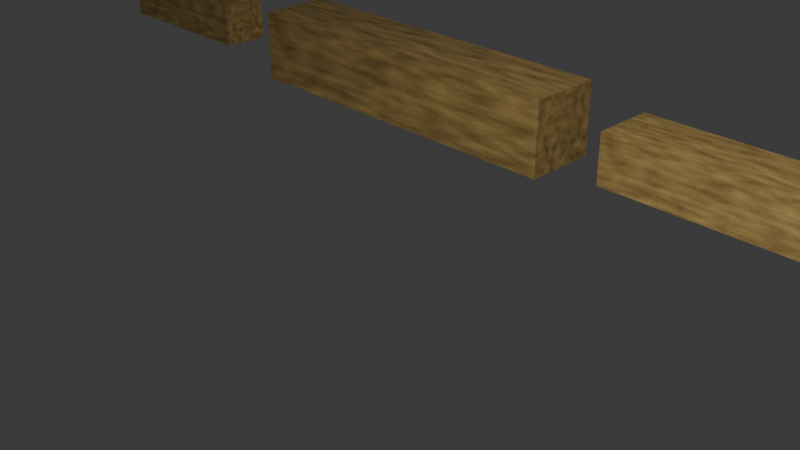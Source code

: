 # Source: task2.blend  (saved by Blender 4.5.90; exported with 4.5.12 LTS)
import bpy
from mathutils import Matrix  # noqa: F401  (used for matrix-valued properties, if any)

bpy.ops.wm.read_factory_settings(use_empty=True)
scene = bpy.context.scene
scene.name = 'Scene'

# ---- collections
col_collection = bpy.data.collections.new('Collection'); scene.collection.children.link(col_collection)

# ---- materials (node trees are filled in below, after node groups)
mat_kayurealistik_009 = bpy.data.materials.new('KayuRealistik.009')
mat_kayurealistik_010 = bpy.data.materials.new('KayuRealistik.010')
mat_kayurealistik_011 = bpy.data.materials.new('KayuRealistik.011')

# ---- material node trees
mat_kayurealistik_009.use_nodes = True; mat_kayurealistik_009.node_tree.nodes.clear()
_N = mat_kayurealistik_009.node_tree.nodes; _L = mat_kayurealistik_009.node_tree.links
n0 = _N.new('ShaderNodeOutputMaterial'); n0.name = 'Material Output'; n0.location = (200, 100)
n1 = _N.new('ShaderNodeBsdfPrincipled'); n1.name = 'Principled BSDF'; n1.location = (-200, 0)
n2 = _N.new('ShaderNodeTexNoise'); n2.name = 'Noise Texture'; n2.location = (-600, 0)
n2.inputs[2].default_value = 8.0
n2.inputs[3].default_value = 5.0
n3 = _N.new('ShaderNodeValToRGB'); n3.name = 'Color Ramp'; n3.location = (-400, 0)
while len(n3.color_ramp.elements) > 1: n3.color_ramp.elements.remove(n3.color_ramp.elements[-1])
n3.color_ramp.elements[0].position = 0.3; n3.color_ramp.elements[0].color = (0.25, 0.15, 0.05, 1.0)
_e = n3.color_ramp.elements.new(0.8); _e.color = (0.65, 0.45, 0.15, 1.0)
n4 = _N.new('ShaderNodeBump'); n4.name = 'Bump'; n4.location = (-400, -200)
n4.inputs[0].default_value = 0.3
_L.new(n2.outputs[0], n3.inputs[0])
_L.new(n3.outputs[0], n1.inputs[0])
_L.new(n2.outputs[0], n4.inputs[3])
_L.new(n4.outputs[0], n1.inputs[5])
_L.new(n1.outputs[0], n0.inputs[0])
n0.is_active_output = True
mat_kayurealistik_010.use_nodes = True; mat_kayurealistik_010.node_tree.nodes.clear()
_N = mat_kayurealistik_010.node_tree.nodes; _L = mat_kayurealistik_010.node_tree.links
n0 = _N.new('ShaderNodeOutputMaterial'); n0.name = 'Material Output'; n0.location = (200, 100)
n1 = _N.new('ShaderNodeBsdfPrincipled'); n1.name = 'Principled BSDF'; n1.location = (-200, 0)
n2 = _N.new('ShaderNodeTexNoise'); n2.name = 'Noise Texture'; n2.location = (-600, 0)
n2.inputs[2].default_value = 8.0
n2.inputs[3].default_value = 5.0
n3 = _N.new('ShaderNodeValToRGB'); n3.name = 'Color Ramp'; n3.location = (-400, 0)
while len(n3.color_ramp.elements) > 1: n3.color_ramp.elements.remove(n3.color_ramp.elements[-1])
n3.color_ramp.elements[0].position = 0.3; n3.color_ramp.elements[0].color = (0.25, 0.15, 0.05, 1.0)
_e = n3.color_ramp.elements.new(0.8); _e.color = (0.65, 0.45, 0.15, 1.0)
n4 = _N.new('ShaderNodeBump'); n4.name = 'Bump'; n4.location = (-400, -200)
n4.inputs[0].default_value = 0.3
_L.new(n2.outputs[0], n3.inputs[0])
_L.new(n3.outputs[0], n1.inputs[0])
_L.new(n2.outputs[0], n4.inputs[3])
_L.new(n4.outputs[0], n1.inputs[5])
_L.new(n1.outputs[0], n0.inputs[0])
n0.is_active_output = True
mat_kayurealistik_011.use_nodes = True; mat_kayurealistik_011.node_tree.nodes.clear()
_N = mat_kayurealistik_011.node_tree.nodes; _L = mat_kayurealistik_011.node_tree.links
n0 = _N.new('ShaderNodeOutputMaterial'); n0.name = 'Material Output'; n0.location = (200, 100)
n1 = _N.new('ShaderNodeBsdfPrincipled'); n1.name = 'Principled BSDF'; n1.location = (-200, 0)
n2 = _N.new('ShaderNodeTexNoise'); n2.name = 'Noise Texture'; n2.location = (-600, 0)
n2.inputs[2].default_value = 8.0
n2.inputs[3].default_value = 5.0
n3 = _N.new('ShaderNodeValToRGB'); n3.name = 'Color Ramp'; n3.location = (-400, 0)
while len(n3.color_ramp.elements) > 1: n3.color_ramp.elements.remove(n3.color_ramp.elements[-1])
n3.color_ramp.elements[0].position = 0.3; n3.color_ramp.elements[0].color = (0.25, 0.15, 0.05, 1.0)
_e = n3.color_ramp.elements.new(0.8); _e.color = (0.65, 0.45, 0.15, 1.0)
n4 = _N.new('ShaderNodeBump'); n4.name = 'Bump'; n4.location = (-400, -200)
n4.inputs[0].default_value = 0.3
_L.new(n2.outputs[0], n3.inputs[0])
_L.new(n3.outputs[0], n1.inputs[0])
_L.new(n2.outputs[0], n4.inputs[3])
_L.new(n4.outputs[0], n1.inputs[5])
_L.new(n1.outputs[0], n0.inputs[0])
n0.is_active_output = True

# ---- world
world_world = bpy.data.worlds.new('World'); scene.world = world_world
world_world.use_nodes = True; world_world.node_tree.nodes.clear()
_N = world_world.node_tree.nodes; _L = world_world.node_tree.links
n0 = _N.new('ShaderNodeOutputWorld'); n0.name = 'World Output'; n0.location = (200, 100)
n1 = _N.new('ShaderNodeBackground'); n1.name = 'Background'; n1.location = (-200, 100)
n1.inputs[0].default_value = (0.05088, 0.05088, 0.05088, 1.0)
_L.new(n1.outputs[0], n0.inputs[0])
n0.is_active_output = True
world_world.color = (0.05088, 0.05088, 0.05088)
world_world.sun_shadow_jitter_overblur = 0.0

# ---- cameras
cam_camera_004 = bpy.data.cameras.new('Camera.004')

# ---- lights
light_area_004 = bpy.data.lights.new('Area.004', 'AREA')
light_area_004.energy = 300.0
light_area_004.size = 1.0
light_area_004.size_y = 1.0

# ---- meshes
me_block_kayu_data_007 = bpy.data.meshes.new('block_kayu_data.007')
me_block_kayu_data_007.from_pydata([(-1.0, -1.0, -1.0), (-1.0, 1.0, -1.0), (1.0, 1.0, -1.0), (1.0, -1.0, -1.0), (-1.0, -1.0, 1.0), (-1.0, 1.0, 1.0), (1.0, 1.0, 1.0), (1.0, -1.0, 1.0)], [], [(0, 1, 2, 3), (7, 6, 5, 4), (0, 4, 5, 1), (1, 5, 6, 2), (2, 6, 7, 3), (3, 7, 4, 0)])
me_block_kayu_data_007.materials.append(mat_kayurealistik_009)
me_block_kayu_data_007.update()
me_block_kayu_data_008 = bpy.data.meshes.new('block_kayu_data.008')
me_block_kayu_data_008.from_pydata([(-1.0, -1.0, -1.0), (-1.0, 1.0, -1.0), (1.0, 1.0, -1.0), (1.0, -1.0, -1.0), (-1.0, -1.0, 1.0), (-1.0, 1.0, 1.0), (1.0, 1.0, 1.0), (1.0, -1.0, 1.0)], [], [(0, 1, 2, 3), (7, 6, 5, 4), (0, 4, 5, 1), (1, 5, 6, 2), (2, 6, 7, 3), (3, 7, 4, 0)])
me_block_kayu_data_008.materials.append(mat_kayurealistik_010)
me_block_kayu_data_008.update()
me_block_kayu_data_009 = bpy.data.meshes.new('block_kayu_data.009')
me_block_kayu_data_009.from_pydata([(-1.0, -1.0, -1.0), (-1.0, 1.0, -1.0), (1.0, 1.0, -1.0), (1.0, -1.0, -1.0), (-1.0, -1.0, 1.0), (-1.0, 1.0, 1.0), (1.0, 1.0, 1.0), (1.0, -1.0, 1.0)], [], [(0, 1, 2, 3), (7, 6, 5, 4), (0, 4, 5, 1), (1, 5, 6, 2), (2, 6, 7, 3), (3, 7, 4, 0)])
me_block_kayu_data_009.materials.append(mat_kayurealistik_011)
me_block_kayu_data_009.update()

# ---- objects
ob_area = bpy.data.objects.new('Area', light_area_004)
ob_camera = bpy.data.objects.new('Camera', cam_camera_004)
ob_blockkayu = bpy.data.objects.new('BlockKayu', me_block_kayu_data_007)
ob_blockkayu_001 = bpy.data.objects.new('BlockKayu.001', me_block_kayu_data_008)
ob_blockkayu_002 = bpy.data.objects.new('BlockKayu.002', me_block_kayu_data_009)

# ---- transforms, parenting, visibility, modifiers, constraints
ob_area.location = (4.0, -4.0, 4.0)
ob_camera.location = (6.0, -6.0, 3.0)
ob_camera.rotation_euler = (1.1, 0.0, 0.8)
ob_blockkayu.location = (0.0, 0.0, 0.0)
ob_blockkayu.scale = (1.5, 0.3, 0.3)
ob_blockkayu_001.location = (3.0, 0.0, 0.0)
ob_blockkayu_001.scale = (1.0, 0.25, 0.2)
ob_blockkayu_002.location = (-3.0, 0.0, 0.0)
ob_blockkayu_002.scale = (0.75, 0.2, 0.2)

# ---- collection membership
col_collection.objects.link(ob_area)
col_collection.objects.link(ob_camera)
col_collection.objects.link(ob_blockkayu)
col_collection.objects.link(ob_blockkayu_001)
col_collection.objects.link(ob_blockkayu_002)

# ---- scene / render settings (as saved in the file)
scene.camera = ob_camera
scene.frame_start = 1; scene.frame_end = 250; scene.frame_set(1)
scene.render.engine = 'CYCLES'
bpy.context.view_layer.update()
